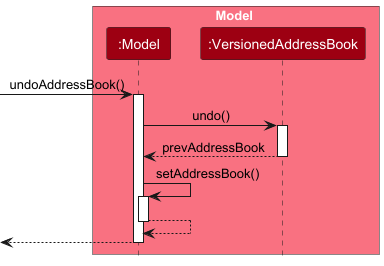

The diagram above was rendered by PlantUML. Its source (embedded in the PNG):
@startuml
!include style.puml
skinparam ArrowFontStyle plain

box Model MODEL_COLOR_T1
participant ":Model" as Model MODEL_COLOR
participant ":VersionedAddressBook" as VersionedAddressBook MODEL_COLOR
end box

[-> Model : undoAddressBook()
activate Model

Model -> VersionedAddressBook : undo()
activate VersionedAddressBook

VersionedAddressBook --> Model : prevAddressBook
deactivate VersionedAddressBook

Model -> Model : setAddressBook()
activate Model

Model --> Model :
deactivate Model

[<-- Model
deactivate Model

@enduml